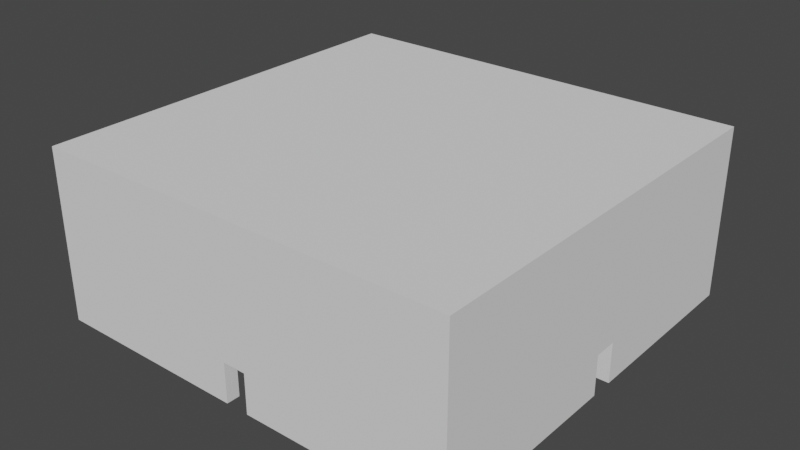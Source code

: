 # Source: roomBranchTR.blend  (saved by Blender 3.1.7; exported with 4.5.12 LTS)
import bpy
from mathutils import Matrix  # noqa: F401  (used for matrix-valued properties, if any)

bpy.ops.wm.read_factory_settings(use_empty=True)
scene = bpy.context.scene
scene.name = 'Scene'

# ---- collections
col_collection = bpy.data.collections.new('Collection'); scene.collection.children.link(col_collection)

# ---- world
world_world = bpy.data.worlds.new('World'); scene.world = world_world
world_world.use_nodes = True; world_world.node_tree.nodes.clear()
_N = world_world.node_tree.nodes; _L = world_world.node_tree.links
n0 = _N.new('ShaderNodeOutputWorld'); n0.name = 'World Output'; n0.location = (300, 300)
n1 = _N.new('ShaderNodeBackground'); n1.name = 'Background'; n1.location = (10, 300)
n1.inputs[0].default_value = (0.05088, 0.05088, 0.05088, 1.0)
_L.new(n1.outputs[0], n0.inputs[0])
n0.is_active_output = True
world_world.color = (0.05088, 0.05088, 0.05088)
world_world.use_sun_shadow = False
world_world.sun_shadow_jitter_overblur = 0.0

# ---- meshes
me_plane_005 = bpy.data.meshes.new('Plane.005')
me_plane_005.from_pydata([(-15.0, -15.0, 0.0), (15.0, -15.0, 0.0), (-15.0, 15.0, 0.0), (15.0, 15.0, 0.0), (-15.0, -15.0, 12.0), (15.0, -15.0, 12.0), (-15.0, 15.0, 12.0), (15.0, 15.0, 12.0), (0.875, 15.0, 0.0), (-0.875, 15.0, 0.0), (-5.0, 15.0, 12.0), (5.0, 15.0, 12.0), (0.875, 15.0, 3.0), (-0.875, 15.0, 3.0), (15.0, -0.875, 0.0), (15.0, 0.875, 0.0), (15.0, 5.0, 12.0), (15.0, -5.0, 12.0), (15.0, -0.875, 3.0), (15.0, 0.875, 3.0)], [], [(5, 4, 6, 10, 11, 7, 16, 17), (9, 13, 10, 6, 2), (15, 19, 16, 7, 3), (3, 7, 11, 12, 8), (12, 11, 10, 13), (1, 5, 17, 18, 14), (18, 17, 16, 19), (4, 0, 2, 6)])
_uv = me_plane_005.uv_layers.new(name='UVMap')
_uv.uv.foreach_set('vector', [0.0, 0.0, 0.0, 0.0, 0.0, 0.0, 0.0, 0.0, 0.0, 0.0, 0.0, 0.0, 0.0, 0.0, 0.0, 0.0, 0.3333, 1.0, 0.1667, 0.5, 0.0, 0.0, 0.0, 0.0, 0.0, 1.0, 1.0, 0.6667, 0.5, 0.3333, 0.0, 0.0, 0.0, 0.0, 1.0, 1.0, 1.0, 1.0, 0.0, 0.0, 0.0, 0.0, 0.3333, 0.5, 0.6667, 1.0, 0.3333, 0.5, 0.0, 0.0, 0.0, 0.0, 0.1667, 0.5, 1.0, 0.0, 0.0, 0.0, 0.0, 0.0, 0.5, 0.1667, 1.0, 0.3333, 0.5, 0.1667, 0.0, 0.0, 0.0, 0.0, 0.5, 0.3333, 0.0, 0.0, 0.0, 0.0, 0.0, 1.0, 0.0, 0.0])
me_plane_005.use_remesh_fix_poles = True
me_plane_005.use_remesh_preserve_attributes = False
me_plane_005.update()

# ---- objects
ob_plane = bpy.data.objects.new('Plane', me_plane_005)

# ---- transforms, parenting, visibility, modifiers, constraints
ob_plane.location = (0.0, 0.0, 0.0)
ob_plane.scale = (1.0, -1.0, 1.0)
_m = ob_plane.modifiers.new('Solidify', 'SOLIDIFY')
_m.solidify_mode = 'NON_MANIFOLD'
_m.thickness = 1.0

# ---- collection membership
col_collection.objects.link(ob_plane)

# ---- scene / render settings (as saved in the file)
scene.frame_start = 1; scene.frame_end = 250; scene.frame_set(1)
scene.render.engine = 'BLENDER_EEVEE_NEXT'
scene.cycles.sampling_pattern = 'TABULATED_SOBOL'
scene.cycles.use_light_tree = False
scene.view_settings.view_transform = 'Filmic'
bpy.context.view_layer.update()

# ---- added for rendering (the .blend has no active camera and no usable light): camera, sun
cam_auto = bpy.data.cameras.new('AutoCamera')
cam_auto.lens = 50.0
cam_auto.sensor_width = 36.0
cam_auto.clip_end = 1000.0
ob_auto_camera = bpy.data.objects.new('AutoCamera', cam_auto)
scene.collection.objects.link(ob_auto_camera)
ob_auto_camera.location = (42.9408, -52.0289, 40.8526)
ob_auto_camera.rotation_euler = (1.09748, -7.21219e-08, 0.694738)
scene.camera = ob_auto_camera
light_auto_sun = bpy.data.lights.new('AutoSun', 'SUN')
light_auto_sun.energy = 3.0
light_auto_sun.angle = 0.0523599
ob_auto_sun = bpy.data.objects.new('AutoSun', light_auto_sun)
scene.collection.objects.link(ob_auto_sun)
ob_auto_sun.rotation_euler = (0.872665, 0.174533, 0.523599)
bpy.context.view_layer.update()
